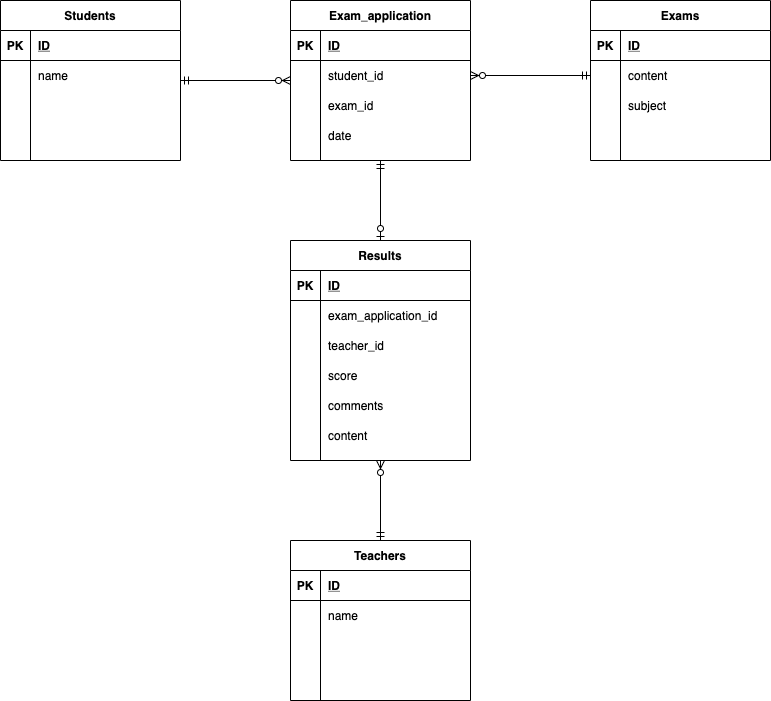

The diagram above was exported from draw.io. Its source (the exported page's mxGraphModel, read from the mxfile embedded in the PNG):
<mxGraphModel dx="728" dy="680" grid="1" gridSize="10" guides="1" tooltips="1" connect="1" arrows="1" fold="1" page="1" pageScale="1" pageWidth="827" pageHeight="1169" math="0" shadow="0">
  <root>
    <mxCell id="0" />
    <mxCell id="1" parent="0" />
    <mxCell id="101" value="" style="edgeStyle=orthogonalEdgeStyle;rounded=0;orthogonalLoop=1;jettySize=auto;html=1;endArrow=ERzeroToMany;endFill=1;startArrow=ERmandOne;startFill=0;" parent="1" source="2" target="88" edge="1">
      <mxGeometry relative="1" as="geometry" />
    </mxCell>
    <mxCell id="2" value="Students" style="shape=table;startSize=30;container=1;collapsible=1;childLayout=tableLayout;fixedRows=1;rowLines=0;fontStyle=1;align=center;resizeLast=1;" parent="1" vertex="1">
      <mxGeometry x="20" y="10" width="180" height="160" as="geometry" />
    </mxCell>
    <mxCell id="3" value="" style="shape=partialRectangle;collapsible=0;dropTarget=0;pointerEvents=0;fillColor=none;top=0;left=0;bottom=1;right=0;points=[[0,0.5],[1,0.5]];portConstraint=eastwest;" parent="2" vertex="1">
      <mxGeometry y="30" width="180" height="30" as="geometry" />
    </mxCell>
    <mxCell id="4" value="PK" style="shape=partialRectangle;connectable=0;fillColor=none;top=0;left=0;bottom=0;right=0;fontStyle=1;overflow=hidden;" parent="3" vertex="1">
      <mxGeometry width="30" height="30" as="geometry" />
    </mxCell>
    <mxCell id="5" value="ID" style="shape=partialRectangle;connectable=0;fillColor=none;top=0;left=0;bottom=0;right=0;align=left;spacingLeft=6;fontStyle=5;overflow=hidden;" parent="3" vertex="1">
      <mxGeometry x="30" width="150" height="30" as="geometry" />
    </mxCell>
    <mxCell id="6" value="" style="shape=partialRectangle;collapsible=0;dropTarget=0;pointerEvents=0;fillColor=none;top=0;left=0;bottom=0;right=0;points=[[0,0.5],[1,0.5]];portConstraint=eastwest;" parent="2" vertex="1">
      <mxGeometry y="60" width="180" height="30" as="geometry" />
    </mxCell>
    <mxCell id="7" value="" style="shape=partialRectangle;connectable=0;fillColor=none;top=0;left=0;bottom=0;right=0;editable=1;overflow=hidden;" parent="6" vertex="1">
      <mxGeometry width="30" height="30" as="geometry" />
    </mxCell>
    <mxCell id="8" value="name" style="shape=partialRectangle;connectable=0;fillColor=none;top=0;left=0;bottom=0;right=0;align=left;spacingLeft=6;overflow=hidden;" parent="6" vertex="1">
      <mxGeometry x="30" width="150" height="30" as="geometry" />
    </mxCell>
    <mxCell id="9" value="" style="shape=partialRectangle;collapsible=0;dropTarget=0;pointerEvents=0;fillColor=none;top=0;left=0;bottom=0;right=0;points=[[0,0.5],[1,0.5]];portConstraint=eastwest;" parent="2" vertex="1">
      <mxGeometry y="90" width="180" height="30" as="geometry" />
    </mxCell>
    <mxCell id="10" value="" style="shape=partialRectangle;connectable=0;fillColor=none;top=0;left=0;bottom=0;right=0;editable=1;overflow=hidden;" parent="9" vertex="1">
      <mxGeometry width="30" height="30" as="geometry" />
    </mxCell>
    <mxCell id="11" value="" style="shape=partialRectangle;connectable=0;fillColor=none;top=0;left=0;bottom=0;right=0;align=left;spacingLeft=6;overflow=hidden;" parent="9" vertex="1">
      <mxGeometry x="30" width="150" height="30" as="geometry" />
    </mxCell>
    <mxCell id="12" value="" style="shape=partialRectangle;collapsible=0;dropTarget=0;pointerEvents=0;fillColor=none;top=0;left=0;bottom=0;right=0;points=[[0,0.5],[1,0.5]];portConstraint=eastwest;" parent="2" vertex="1">
      <mxGeometry y="120" width="180" height="30" as="geometry" />
    </mxCell>
    <mxCell id="13" value="" style="shape=partialRectangle;connectable=0;fillColor=none;top=0;left=0;bottom=0;right=0;editable=1;overflow=hidden;" parent="12" vertex="1">
      <mxGeometry width="30" height="30" as="geometry" />
    </mxCell>
    <mxCell id="14" value="" style="shape=partialRectangle;connectable=0;fillColor=none;top=0;left=0;bottom=0;right=0;align=left;spacingLeft=6;overflow=hidden;" parent="12" vertex="1">
      <mxGeometry x="30" width="150" height="30" as="geometry" />
    </mxCell>
    <mxCell id="124" style="edgeStyle=orthogonalEdgeStyle;rounded=0;orthogonalLoop=1;jettySize=auto;html=1;entryX=0.5;entryY=1;entryDx=0;entryDy=0;startArrow=ERmandOne;startFill=0;endArrow=ERzeroToMany;endFill=1;" parent="1" source="31" target="102" edge="1">
      <mxGeometry relative="1" as="geometry" />
    </mxCell>
    <mxCell id="31" value="Teachers" style="shape=table;startSize=30;container=1;collapsible=1;childLayout=tableLayout;fixedRows=1;rowLines=0;fontStyle=1;align=center;resizeLast=1;" parent="1" vertex="1">
      <mxGeometry x="310" y="550" width="180" height="160" as="geometry" />
    </mxCell>
    <mxCell id="32" value="" style="shape=partialRectangle;collapsible=0;dropTarget=0;pointerEvents=0;fillColor=none;top=0;left=0;bottom=1;right=0;points=[[0,0.5],[1,0.5]];portConstraint=eastwest;" parent="31" vertex="1">
      <mxGeometry y="30" width="180" height="30" as="geometry" />
    </mxCell>
    <mxCell id="33" value="PK" style="shape=partialRectangle;connectable=0;fillColor=none;top=0;left=0;bottom=0;right=0;fontStyle=1;overflow=hidden;" parent="32" vertex="1">
      <mxGeometry width="30" height="30" as="geometry" />
    </mxCell>
    <mxCell id="34" value="ID" style="shape=partialRectangle;connectable=0;fillColor=none;top=0;left=0;bottom=0;right=0;align=left;spacingLeft=6;fontStyle=5;overflow=hidden;" parent="32" vertex="1">
      <mxGeometry x="30" width="150" height="30" as="geometry" />
    </mxCell>
    <mxCell id="35" value="" style="shape=partialRectangle;collapsible=0;dropTarget=0;pointerEvents=0;fillColor=none;top=0;left=0;bottom=0;right=0;points=[[0,0.5],[1,0.5]];portConstraint=eastwest;" parent="31" vertex="1">
      <mxGeometry y="60" width="180" height="30" as="geometry" />
    </mxCell>
    <mxCell id="36" value="" style="shape=partialRectangle;connectable=0;fillColor=none;top=0;left=0;bottom=0;right=0;editable=1;overflow=hidden;" parent="35" vertex="1">
      <mxGeometry width="30" height="30" as="geometry" />
    </mxCell>
    <mxCell id="37" value="name" style="shape=partialRectangle;connectable=0;fillColor=none;top=0;left=0;bottom=0;right=0;align=left;spacingLeft=6;overflow=hidden;" parent="35" vertex="1">
      <mxGeometry x="30" width="150" height="30" as="geometry" />
    </mxCell>
    <mxCell id="38" value="" style="shape=partialRectangle;collapsible=0;dropTarget=0;pointerEvents=0;fillColor=none;top=0;left=0;bottom=0;right=0;points=[[0,0.5],[1,0.5]];portConstraint=eastwest;" parent="31" vertex="1">
      <mxGeometry y="90" width="180" height="30" as="geometry" />
    </mxCell>
    <mxCell id="39" value="" style="shape=partialRectangle;connectable=0;fillColor=none;top=0;left=0;bottom=0;right=0;editable=1;overflow=hidden;" parent="38" vertex="1">
      <mxGeometry width="30" height="30" as="geometry" />
    </mxCell>
    <mxCell id="40" value="" style="shape=partialRectangle;connectable=0;fillColor=none;top=0;left=0;bottom=0;right=0;align=left;spacingLeft=6;overflow=hidden;" parent="38" vertex="1">
      <mxGeometry x="30" width="150" height="30" as="geometry" />
    </mxCell>
    <mxCell id="41" value="" style="shape=partialRectangle;collapsible=0;dropTarget=0;pointerEvents=0;fillColor=none;top=0;left=0;bottom=0;right=0;points=[[0,0.5],[1,0.5]];portConstraint=eastwest;" parent="31" vertex="1">
      <mxGeometry y="120" width="180" height="30" as="geometry" />
    </mxCell>
    <mxCell id="42" value="" style="shape=partialRectangle;connectable=0;fillColor=none;top=0;left=0;bottom=0;right=0;editable=1;overflow=hidden;" parent="41" vertex="1">
      <mxGeometry width="30" height="30" as="geometry" />
    </mxCell>
    <mxCell id="43" value="" style="shape=partialRectangle;connectable=0;fillColor=none;top=0;left=0;bottom=0;right=0;align=left;spacingLeft=6;overflow=hidden;" parent="41" vertex="1">
      <mxGeometry x="30" width="150" height="30" as="geometry" />
    </mxCell>
    <mxCell id="58" style="rounded=0;orthogonalLoop=1;jettySize=auto;html=1;endArrow=ERmandOne;endFill=0;startArrow=ERzeroToMany;startFill=1;exitX=1;exitY=0.5;exitDx=0;exitDy=0;entryX=0;entryY=0.5;entryDx=0;entryDy=0;" parent="1" source="92" target="48" edge="1">
      <mxGeometry relative="1" as="geometry">
        <mxPoint x="350" y="170" as="sourcePoint" />
        <mxPoint x="350" y="240" as="targetPoint" />
      </mxGeometry>
    </mxCell>
    <mxCell id="44" value="Exams" style="shape=table;startSize=30;container=1;collapsible=1;childLayout=tableLayout;fixedRows=1;rowLines=0;fontStyle=1;align=center;resizeLast=1;" parent="1" vertex="1">
      <mxGeometry x="610" y="10" width="180" height="160" as="geometry" />
    </mxCell>
    <mxCell id="45" value="" style="shape=partialRectangle;collapsible=0;dropTarget=0;pointerEvents=0;fillColor=none;top=0;left=0;bottom=1;right=0;points=[[0,0.5],[1,0.5]];portConstraint=eastwest;" parent="44" vertex="1">
      <mxGeometry y="30" width="180" height="30" as="geometry" />
    </mxCell>
    <mxCell id="46" value="PK" style="shape=partialRectangle;connectable=0;fillColor=none;top=0;left=0;bottom=0;right=0;fontStyle=1;overflow=hidden;" parent="45" vertex="1">
      <mxGeometry width="30" height="30" as="geometry" />
    </mxCell>
    <mxCell id="47" value="ID" style="shape=partialRectangle;connectable=0;fillColor=none;top=0;left=0;bottom=0;right=0;align=left;spacingLeft=6;fontStyle=5;overflow=hidden;" parent="45" vertex="1">
      <mxGeometry x="30" width="150" height="30" as="geometry" />
    </mxCell>
    <mxCell id="48" value="" style="shape=partialRectangle;collapsible=0;dropTarget=0;pointerEvents=0;fillColor=none;top=0;left=0;bottom=0;right=0;points=[[0,0.5],[1,0.5]];portConstraint=eastwest;" parent="44" vertex="1">
      <mxGeometry y="60" width="180" height="30" as="geometry" />
    </mxCell>
    <mxCell id="49" value="" style="shape=partialRectangle;connectable=0;fillColor=none;top=0;left=0;bottom=0;right=0;editable=1;overflow=hidden;" parent="48" vertex="1">
      <mxGeometry width="30" height="30" as="geometry" />
    </mxCell>
    <mxCell id="50" value="content" style="shape=partialRectangle;connectable=0;fillColor=none;top=0;left=0;bottom=0;right=0;align=left;spacingLeft=6;overflow=hidden;" parent="48" vertex="1">
      <mxGeometry x="30" width="150" height="30" as="geometry" />
    </mxCell>
    <mxCell id="51" value="" style="shape=partialRectangle;collapsible=0;dropTarget=0;pointerEvents=0;fillColor=none;top=0;left=0;bottom=0;right=0;points=[[0,0.5],[1,0.5]];portConstraint=eastwest;" parent="44" vertex="1">
      <mxGeometry y="90" width="180" height="30" as="geometry" />
    </mxCell>
    <mxCell id="52" value="" style="shape=partialRectangle;connectable=0;fillColor=none;top=0;left=0;bottom=0;right=0;editable=1;overflow=hidden;" parent="51" vertex="1">
      <mxGeometry width="30" height="30" as="geometry" />
    </mxCell>
    <mxCell id="53" value="subject" style="shape=partialRectangle;connectable=0;fillColor=none;top=0;left=0;bottom=0;right=0;align=left;spacingLeft=6;overflow=hidden;" parent="51" vertex="1">
      <mxGeometry x="30" width="150" height="30" as="geometry" />
    </mxCell>
    <mxCell id="54" value="" style="shape=partialRectangle;collapsible=0;dropTarget=0;pointerEvents=0;fillColor=none;top=0;left=0;bottom=0;right=0;points=[[0,0.5],[1,0.5]];portConstraint=eastwest;" parent="44" vertex="1">
      <mxGeometry y="120" width="180" height="30" as="geometry" />
    </mxCell>
    <mxCell id="55" value="" style="shape=partialRectangle;connectable=0;fillColor=none;top=0;left=0;bottom=0;right=0;editable=1;overflow=hidden;" parent="54" vertex="1">
      <mxGeometry width="30" height="30" as="geometry" />
    </mxCell>
    <mxCell id="56" value="" style="shape=partialRectangle;connectable=0;fillColor=none;top=0;left=0;bottom=0;right=0;align=left;spacingLeft=6;overflow=hidden;" parent="54" vertex="1">
      <mxGeometry x="30" width="150" height="30" as="geometry" />
    </mxCell>
    <mxCell id="115" value="" style="edgeStyle=orthogonalEdgeStyle;rounded=0;orthogonalLoop=1;jettySize=auto;html=1;startArrow=ERmandOne;startFill=0;endArrow=ERzeroToOne;endFill=1;" parent="1" source="88" target="102" edge="1">
      <mxGeometry relative="1" as="geometry" />
    </mxCell>
    <mxCell id="88" value="Exam_application" style="shape=table;startSize=30;container=1;collapsible=1;childLayout=tableLayout;fixedRows=1;rowLines=0;fontStyle=1;align=center;resizeLast=1;" parent="1" vertex="1">
      <mxGeometry x="310" y="10" width="180" height="160" as="geometry" />
    </mxCell>
    <mxCell id="89" value="" style="shape=partialRectangle;collapsible=0;dropTarget=0;pointerEvents=0;fillColor=none;top=0;left=0;bottom=1;right=0;points=[[0,0.5],[1,0.5]];portConstraint=eastwest;" parent="88" vertex="1">
      <mxGeometry y="30" width="180" height="30" as="geometry" />
    </mxCell>
    <mxCell id="90" value="PK" style="shape=partialRectangle;connectable=0;fillColor=none;top=0;left=0;bottom=0;right=0;fontStyle=1;overflow=hidden;" parent="89" vertex="1">
      <mxGeometry width="30" height="30" as="geometry" />
    </mxCell>
    <mxCell id="91" value="ID" style="shape=partialRectangle;connectable=0;fillColor=none;top=0;left=0;bottom=0;right=0;align=left;spacingLeft=6;fontStyle=5;overflow=hidden;" parent="89" vertex="1">
      <mxGeometry x="30" width="150" height="30" as="geometry" />
    </mxCell>
    <mxCell id="92" value="" style="shape=partialRectangle;collapsible=0;dropTarget=0;pointerEvents=0;fillColor=none;top=0;left=0;bottom=0;right=0;points=[[0,0.5],[1,0.5]];portConstraint=eastwest;" parent="88" vertex="1">
      <mxGeometry y="60" width="180" height="30" as="geometry" />
    </mxCell>
    <mxCell id="93" value="" style="shape=partialRectangle;connectable=0;fillColor=none;top=0;left=0;bottom=0;right=0;editable=1;overflow=hidden;" parent="92" vertex="1">
      <mxGeometry width="30" height="30" as="geometry" />
    </mxCell>
    <mxCell id="94" value="student_id" style="shape=partialRectangle;connectable=0;fillColor=none;top=0;left=0;bottom=0;right=0;align=left;spacingLeft=6;overflow=hidden;" parent="92" vertex="1">
      <mxGeometry x="30" width="150" height="30" as="geometry" />
    </mxCell>
    <mxCell id="95" value="" style="shape=partialRectangle;collapsible=0;dropTarget=0;pointerEvents=0;fillColor=none;top=0;left=0;bottom=0;right=0;points=[[0,0.5],[1,0.5]];portConstraint=eastwest;" parent="88" vertex="1">
      <mxGeometry y="90" width="180" height="30" as="geometry" />
    </mxCell>
    <mxCell id="96" value="" style="shape=partialRectangle;connectable=0;fillColor=none;top=0;left=0;bottom=0;right=0;editable=1;overflow=hidden;" parent="95" vertex="1">
      <mxGeometry width="30" height="30" as="geometry" />
    </mxCell>
    <mxCell id="97" value="exam_id" style="shape=partialRectangle;connectable=0;fillColor=none;top=0;left=0;bottom=0;right=0;align=left;spacingLeft=6;overflow=hidden;" parent="95" vertex="1">
      <mxGeometry x="30" width="150" height="30" as="geometry" />
    </mxCell>
    <mxCell id="98" value="" style="shape=partialRectangle;collapsible=0;dropTarget=0;pointerEvents=0;fillColor=none;top=0;left=0;bottom=0;right=0;points=[[0,0.5],[1,0.5]];portConstraint=eastwest;" parent="88" vertex="1">
      <mxGeometry y="120" width="180" height="30" as="geometry" />
    </mxCell>
    <mxCell id="99" value="" style="shape=partialRectangle;connectable=0;fillColor=none;top=0;left=0;bottom=0;right=0;editable=1;overflow=hidden;" parent="98" vertex="1">
      <mxGeometry width="30" height="30" as="geometry" />
    </mxCell>
    <mxCell id="100" value="date" style="shape=partialRectangle;connectable=0;fillColor=none;top=0;left=0;bottom=0;right=0;align=left;spacingLeft=6;overflow=hidden;" parent="98" vertex="1">
      <mxGeometry x="30" width="150" height="30" as="geometry" />
    </mxCell>
    <mxCell id="102" value="Results" style="shape=table;startSize=30;container=1;collapsible=1;childLayout=tableLayout;fixedRows=1;rowLines=0;fontStyle=1;align=center;resizeLast=1;" parent="1" vertex="1">
      <mxGeometry x="310" y="250" width="180" height="220" as="geometry" />
    </mxCell>
    <mxCell id="103" value="" style="shape=partialRectangle;collapsible=0;dropTarget=0;pointerEvents=0;fillColor=none;top=0;left=0;bottom=1;right=0;points=[[0,0.5],[1,0.5]];portConstraint=eastwest;" parent="102" vertex="1">
      <mxGeometry y="30" width="180" height="30" as="geometry" />
    </mxCell>
    <mxCell id="104" value="PK" style="shape=partialRectangle;connectable=0;fillColor=none;top=0;left=0;bottom=0;right=0;fontStyle=1;overflow=hidden;" parent="103" vertex="1">
      <mxGeometry width="30" height="30" as="geometry" />
    </mxCell>
    <mxCell id="105" value="ID" style="shape=partialRectangle;connectable=0;fillColor=none;top=0;left=0;bottom=0;right=0;align=left;spacingLeft=6;fontStyle=5;overflow=hidden;" parent="103" vertex="1">
      <mxGeometry x="30" width="150" height="30" as="geometry" />
    </mxCell>
    <mxCell id="106" value="" style="shape=partialRectangle;collapsible=0;dropTarget=0;pointerEvents=0;fillColor=none;top=0;left=0;bottom=0;right=0;points=[[0,0.5],[1,0.5]];portConstraint=eastwest;" parent="102" vertex="1">
      <mxGeometry y="60" width="180" height="30" as="geometry" />
    </mxCell>
    <mxCell id="107" value="" style="shape=partialRectangle;connectable=0;fillColor=none;top=0;left=0;bottom=0;right=0;editable=1;overflow=hidden;" parent="106" vertex="1">
      <mxGeometry width="30" height="30" as="geometry" />
    </mxCell>
    <mxCell id="108" value="exam_application_id" style="shape=partialRectangle;connectable=0;fillColor=none;top=0;left=0;bottom=0;right=0;align=left;spacingLeft=6;overflow=hidden;" parent="106" vertex="1">
      <mxGeometry x="30" width="150" height="30" as="geometry" />
    </mxCell>
    <mxCell id="109" value="" style="shape=partialRectangle;collapsible=0;dropTarget=0;pointerEvents=0;fillColor=none;top=0;left=0;bottom=0;right=0;points=[[0,0.5],[1,0.5]];portConstraint=eastwest;" parent="102" vertex="1">
      <mxGeometry y="90" width="180" height="30" as="geometry" />
    </mxCell>
    <mxCell id="110" value="" style="shape=partialRectangle;connectable=0;fillColor=none;top=0;left=0;bottom=0;right=0;editable=1;overflow=hidden;" parent="109" vertex="1">
      <mxGeometry width="30" height="30" as="geometry" />
    </mxCell>
    <mxCell id="111" value="teacher_id" style="shape=partialRectangle;connectable=0;fillColor=none;top=0;left=0;bottom=0;right=0;align=left;spacingLeft=6;overflow=hidden;" parent="109" vertex="1">
      <mxGeometry x="30" width="150" height="30" as="geometry" />
    </mxCell>
    <mxCell id="112" value="" style="shape=partialRectangle;collapsible=0;dropTarget=0;pointerEvents=0;fillColor=none;top=0;left=0;bottom=0;right=0;points=[[0,0.5],[1,0.5]];portConstraint=eastwest;" parent="102" vertex="1">
      <mxGeometry y="120" width="180" height="30" as="geometry" />
    </mxCell>
    <mxCell id="113" value="" style="shape=partialRectangle;connectable=0;fillColor=none;top=0;left=0;bottom=0;right=0;editable=1;overflow=hidden;" parent="112" vertex="1">
      <mxGeometry width="30" height="30" as="geometry" />
    </mxCell>
    <mxCell id="114" value="score" style="shape=partialRectangle;connectable=0;fillColor=none;top=0;left=0;bottom=0;right=0;align=left;spacingLeft=6;overflow=hidden;" parent="112" vertex="1">
      <mxGeometry x="30" width="150" height="30" as="geometry" />
    </mxCell>
    <mxCell id="118" value="" style="shape=partialRectangle;collapsible=0;dropTarget=0;pointerEvents=0;fillColor=none;top=0;left=0;bottom=0;right=0;points=[[0,0.5],[1,0.5]];portConstraint=eastwest;" parent="102" vertex="1">
      <mxGeometry y="150" width="180" height="30" as="geometry" />
    </mxCell>
    <mxCell id="119" value="" style="shape=partialRectangle;connectable=0;fillColor=none;top=0;left=0;bottom=0;right=0;editable=1;overflow=hidden;" parent="118" vertex="1">
      <mxGeometry width="30" height="30" as="geometry" />
    </mxCell>
    <mxCell id="120" value="comments" style="shape=partialRectangle;connectable=0;fillColor=none;top=0;left=0;bottom=0;right=0;align=left;spacingLeft=6;overflow=hidden;" parent="118" vertex="1">
      <mxGeometry x="30" width="150" height="30" as="geometry" />
    </mxCell>
    <mxCell id="121" value="" style="shape=partialRectangle;collapsible=0;dropTarget=0;pointerEvents=0;fillColor=none;top=0;left=0;bottom=0;right=0;points=[[0,0.5],[1,0.5]];portConstraint=eastwest;" parent="102" vertex="1">
      <mxGeometry y="180" width="180" height="30" as="geometry" />
    </mxCell>
    <mxCell id="122" value="" style="shape=partialRectangle;connectable=0;fillColor=none;top=0;left=0;bottom=0;right=0;editable=1;overflow=hidden;" parent="121" vertex="1">
      <mxGeometry width="30" height="30" as="geometry" />
    </mxCell>
    <mxCell id="123" value="content" style="shape=partialRectangle;connectable=0;fillColor=none;top=0;left=0;bottom=0;right=0;align=left;spacingLeft=6;overflow=hidden;" parent="121" vertex="1">
      <mxGeometry x="30" width="150" height="30" as="geometry" />
    </mxCell>
  </root>
</mxGraphModel>